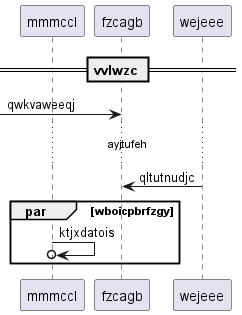

The diagram above was rendered by PlantUML. Its source (embedded in the PNG):
@startuml
participant mmmccl as 0
participant fzcagb as 1
participant wejeee as 2
== vvlwzc ==
 [-> 1: qwkvaweeqj
...ayjtufeh...
2 -> 1: qltutnudjc
par wboicpbrfzgy
0 ->o 0: ktjxdatois
end
@enduml